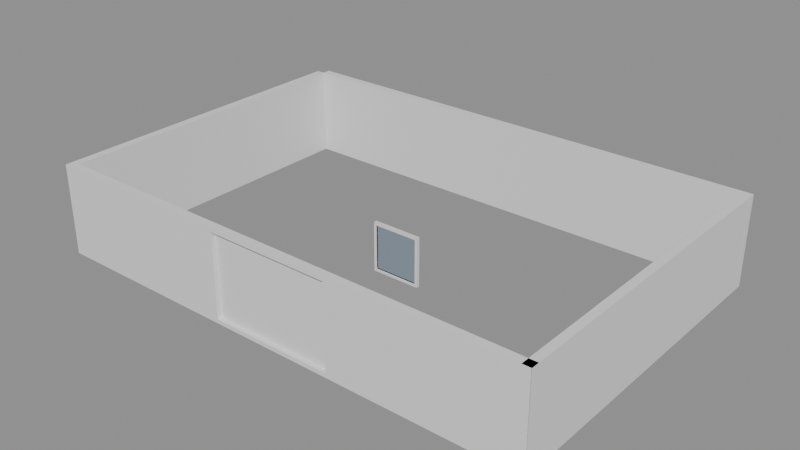 # Source: e1959_after.blend  (saved by Blender 5.2.44; exported with 4.5.12 LTS)
import bpy
from mathutils import Matrix  # noqa: F401  (used for matrix-valued properties, if any)

bpy.ops.wm.read_factory_settings(use_empty=True)
scene = bpy.context.scene
scene.name = 'Scene'

# ---- materials (node trees are filled in below, after node groups)
mat_ladrillo_rojo = bpy.data.materials.new('Ladrillo_Rojo')
mat_marco_pintura = bpy.data.materials.new('Marco_Pintura')
mat_vidrio = bpy.data.materials.new('Vidrio')

# ---- material node trees
mat_ladrillo_rojo.use_nodes = True; mat_ladrillo_rojo.node_tree.nodes.clear()
_N = mat_ladrillo_rojo.node_tree.nodes; _L = mat_ladrillo_rojo.node_tree.links
n0 = _N.new('ShaderNodeBsdfPrincipled'); n0.name = 'Principled BSDF'; n0.location = (-200, 100)
n0.inputs[3].default_value = 1.45
n0.inputs[10].default_value = 0.005
n1 = _N.new('ShaderNodeOutputMaterial'); n1.name = 'Material Output'; n1.location = (200, 100)
_L.new(n0.outputs[0], n1.inputs[0])
n1.is_active_output = True
mat_marco_pintura.use_nodes = True; mat_marco_pintura.node_tree.nodes.clear()
_N = mat_marco_pintura.node_tree.nodes; _L = mat_marco_pintura.node_tree.links
n0 = _N.new('ShaderNodeBsdfPrincipled'); n0.name = 'Principled BSDF'; n0.location = (-200, 100)
n0.inputs[3].default_value = 1.45
n0.inputs[10].default_value = 0.005
n1 = _N.new('ShaderNodeOutputMaterial'); n1.name = 'Material Output'; n1.location = (200, 100)
_L.new(n0.outputs[0], n1.inputs[0])
n1.is_active_output = True
mat_vidrio.use_nodes = True; mat_vidrio.node_tree.nodes.clear()
_N = mat_vidrio.node_tree.nodes; _L = mat_vidrio.node_tree.links
n0 = _N.new('ShaderNodeBsdfPrincipled'); n0.name = 'Principled BSDF'; n0.location = (-200, 100)
n0.inputs[0].default_value = (0.7, 0.85, 1.0, 1.0)
n0.inputs[2].default_value = 0.05
n0.inputs[3].default_value = 1.45
n0.inputs[10].default_value = 0.005
n0.inputs[18].default_value = 1.0
n1 = _N.new('ShaderNodeOutputMaterial'); n1.name = 'Material Output'; n1.location = (200, 100)
_L.new(n0.outputs[0], n1.inputs[0])
n1.is_active_output = True

# ---- meshes
me_muro_frente_cuerpo_mesh = bpy.data.meshes.new('Muro_Frente_Cuerpo_mesh')
me_muro_frente_cuerpo_mesh.from_pydata([(0.0, 0.0, 0.0), (12.0, 0.0, 0.0), (12.0, 0.2, 0.0), (7.5, 0.105, 0.1), (0.0, 0.2, 0.0), (4.5, 0.105, 0.1), (0.0, 0.0, 2.2), (12.0, 0.0, 2.2), (12.0, 0.2, 2.2), (7.5, 0.105, 2.1), (0.0, 0.2, 2.2), (4.5, 0.105, 2.1), (4.5, 0.0, 0.1), (7.5, 0.0, 0.1), (7.5, 0.0, 2.1), (4.5, 0.0, 2.1)], [], [(0, 1, 2, 4), (6, 7, 8, 10), (13, 1, 7, 6, 0, 12, 15, 14), (12, 0, 1, 13), (1, 2, 8, 7), (2, 4, 10, 8), (4, 0, 6, 10), (12, 5, 3, 13), (15, 11, 9, 14), (14, 9, 3, 13), (3, 9, 11, 5), (5, 11, 15, 12)])
me_muro_frente_cuerpo_mesh.materials.append(mat_ladrillo_rojo)
me_muro_frente_cuerpo_mesh.materials.append(None)
me_muro_frente_cuerpo_mesh.update()
me_muro_atras_cuerpo_mesh = bpy.data.meshes.new('Muro_Atras_Cuerpo_mesh')
me_muro_atras_cuerpo_mesh.from_pydata([(0.0, 0.0, 0.0), (12.0, 0.0, 0.0), (12.0, 0.2, 0.0), (0.0, 0.2, 0.0), (0.0, 0.0, 2.2), (12.0, 0.0, 2.2), (12.0, 0.2, 2.2), (0.0, 0.2, 2.2)], [], [(0, 1, 2, 3), (4, 5, 6, 7), (0, 1, 5, 4), (1, 2, 6, 5), (2, 3, 7, 6), (3, 0, 4, 7)])
me_muro_atras_cuerpo_mesh.materials.append(mat_ladrillo_rojo)
me_muro_atras_cuerpo_mesh.update()
me_muro_izq_cuerpo_mesh = bpy.data.meshes.new('Muro_Izq_Cuerpo_mesh')
me_muro_izq_cuerpo_mesh.from_pydata([(0.0, 0.0, 0.0), (8.0, 0.0, 0.0), (8.0, 0.2, 0.0), (0.0, 0.2, 0.0), (0.0, 0.0, 2.2), (8.0, 0.0, 2.2), (8.0, 0.2, 2.2), (0.0, 0.2, 2.2)], [], [(0, 1, 2, 3), (4, 5, 6, 7), (0, 1, 5, 4), (1, 2, 6, 5), (2, 3, 7, 6), (3, 0, 4, 7)])
me_muro_izq_cuerpo_mesh.materials.append(mat_ladrillo_rojo)
me_muro_izq_cuerpo_mesh.update()
me_muro_der_cuerpo_mesh = bpy.data.meshes.new('Muro_Der_Cuerpo_mesh')
me_muro_der_cuerpo_mesh.from_pydata([(0.0, 0.0, 0.0), (8.0, 0.0, 0.0), (8.0, 0.2, 0.0), (0.0, 0.2, 0.0), (0.0, 0.0, 2.2), (8.0, 0.0, 2.2), (8.0, 0.2, 2.2), (0.0, 0.2, 2.2)], [], [(0, 1, 2, 3), (4, 5, 6, 7), (0, 1, 5, 4), (1, 2, 6, 5), (2, 3, 7, 6), (3, 0, 4, 7)])
me_muro_der_cuerpo_mesh.materials.append(mat_ladrillo_rojo)
me_muro_der_cuerpo_mesh.update()
me_ventana_nuevo_jamba_izq_mesh = bpy.data.meshes.new('Ventana_Nuevo_Jamba_Izq_mesh')
me_ventana_nuevo_jamba_izq_mesh.from_pydata([(0.0, 0.0, 0.0), (0.06, 0.0, 0.0), (0.06, 0.08, 0.0), (0.0, 0.08, 0.0), (0.0, 0.0, 1.2), (0.06, 0.0, 1.2), (0.06, 0.08, 1.2), (0.0, 0.08, 1.2)], [], [(0, 1, 2, 3), (4, 5, 6, 7), (0, 1, 5, 4), (1, 2, 6, 5), (2, 3, 7, 6), (3, 0, 4, 7)])
me_ventana_nuevo_jamba_izq_mesh.materials.append(mat_marco_pintura)
me_ventana_nuevo_jamba_izq_mesh.update()
me_ventana_nuevo_jamba_der_mesh = bpy.data.meshes.new('Ventana_Nuevo_Jamba_Der_mesh')
me_ventana_nuevo_jamba_der_mesh.from_pydata([(0.0, 0.0, 0.0), (0.06, 0.0, 0.0), (0.06, 0.08, 0.0), (0.0, 0.08, 0.0), (0.0, 0.0, 1.2), (0.06, 0.0, 1.2), (0.06, 0.08, 1.2), (0.0, 0.08, 1.2)], [], [(0, 1, 2, 3), (4, 5, 6, 7), (0, 1, 5, 4), (1, 2, 6, 5), (2, 3, 7, 6), (3, 0, 4, 7)])
me_ventana_nuevo_jamba_der_mesh.materials.append(mat_marco_pintura)
me_ventana_nuevo_jamba_der_mesh.update()
me_ventana_nuevo_trav_inf_mesh = bpy.data.meshes.new('Ventana_Nuevo_Trav_Inf_mesh')
me_ventana_nuevo_trav_inf_mesh.from_pydata([(0.0, 0.0, 0.0), (1.08, 0.0, 0.0), (1.08, 0.08, 0.0), (0.0, 0.08, 0.0), (0.0, 0.0, 0.06), (1.08, 0.0, 0.06), (1.08, 0.08, 0.06), (0.0, 0.08, 0.06)], [], [(0, 1, 2, 3), (4, 5, 6, 7), (0, 1, 5, 4), (1, 2, 6, 5), (2, 3, 7, 6), (3, 0, 4, 7)])
me_ventana_nuevo_trav_inf_mesh.materials.append(mat_marco_pintura)
me_ventana_nuevo_trav_inf_mesh.update()
me_ventana_nuevo_trav_sup_mesh = bpy.data.meshes.new('Ventana_Nuevo_Trav_Sup_mesh')
me_ventana_nuevo_trav_sup_mesh.from_pydata([(0.0, 0.0, 0.0), (1.08, 0.0, 0.0), (1.08, 0.08, 0.0), (0.0, 0.08, 0.0), (0.0, 0.0, 0.06), (1.08, 0.0, 0.06), (1.08, 0.08, 0.06), (0.0, 0.08, 0.06)], [], [(0, 1, 2, 3), (4, 5, 6, 7), (0, 1, 5, 4), (1, 2, 6, 5), (2, 3, 7, 6), (3, 0, 4, 7)])
me_ventana_nuevo_trav_sup_mesh.materials.append(mat_marco_pintura)
me_ventana_nuevo_trav_sup_mesh.update()
me_ventana_nuevo_vidrio_1_1_mesh = bpy.data.meshes.new('Ventana_Nuevo_Vidrio_1_1_mesh')
me_ventana_nuevo_vidrio_1_1_mesh.from_pydata([(0.0, 0.0, 0.0), (1.08, 0.0, 0.0), (1.08, 0.06, 0.0), (0.0, 0.06, 0.0), (0.0, 0.0, 1.08), (1.08, 0.0, 1.08), (1.08, 0.06, 1.08), (0.0, 0.06, 1.08)], [], [(0, 1, 2, 3), (4, 5, 6, 7), (0, 1, 5, 4), (1, 2, 6, 5), (2, 3, 7, 6), (3, 0, 4, 7)])
me_ventana_nuevo_vidrio_1_1_mesh.materials.append(mat_vidrio)
me_ventana_nuevo_vidrio_1_1_mesh.update()

# ---- objects
ob_muro_frente = bpy.data.objects.new('Muro_Frente', None)
ob_muro_frente_cuerpo = bpy.data.objects.new('Muro_Frente_Cuerpo', me_muro_frente_cuerpo_mesh)
ob_muro_atras = bpy.data.objects.new('Muro_Atras', None)
ob_muro_atras_cuerpo = bpy.data.objects.new('Muro_Atras_Cuerpo', me_muro_atras_cuerpo_mesh)
ob_muro_izq = bpy.data.objects.new('Muro_Izq', None)
ob_muro_izq_cuerpo = bpy.data.objects.new('Muro_Izq_Cuerpo', me_muro_izq_cuerpo_mesh)
ob_muro_der = bpy.data.objects.new('Muro_Der', None)
ob_muro_der_cuerpo = bpy.data.objects.new('Muro_Der_Cuerpo', me_muro_der_cuerpo_mesh)
ob_ventana_nuevo = bpy.data.objects.new('Ventana_Nuevo', None)
ob_ventana_nuevo_jamba_izq = bpy.data.objects.new('Ventana_Nuevo_Jamba_Izq', me_ventana_nuevo_jamba_izq_mesh)
ob_ventana_nuevo_jamba_der = bpy.data.objects.new('Ventana_Nuevo_Jamba_Der', me_ventana_nuevo_jamba_der_mesh)
ob_ventana_nuevo_trav_inf = bpy.data.objects.new('Ventana_Nuevo_Trav_Inf', me_ventana_nuevo_trav_inf_mesh)
ob_ventana_nuevo_trav_sup = bpy.data.objects.new('Ventana_Nuevo_Trav_Sup', me_ventana_nuevo_trav_sup_mesh)
ob_ventana_nuevo_vidrio_1_1 = bpy.data.objects.new('Ventana_Nuevo_Vidrio_1_1', me_ventana_nuevo_vidrio_1_1_mesh)

# ---- transforms, parenting, visibility, modifiers, constraints
ob_muro_frente.location = (-6.0, -4.0, 0.0)
ob_muro_frente.empty_display_type = 'ARROWS'
ob_muro_frente_cuerpo.parent = ob_muro_frente
ob_muro_frente_cuerpo.location = (0.0, 0.0, 0.0)
ob_muro_atras.location = (-6.0, 4.0, 0.0)
ob_muro_atras.empty_display_type = 'ARROWS'
ob_muro_atras_cuerpo.parent = ob_muro_atras
ob_muro_atras_cuerpo.location = (0.0, 0.0, 0.0)
ob_muro_izq.location = (-6.0, -4.0, 0.0)
ob_muro_izq.rotation_euler = (0.0, 0.0, 1.571)
ob_muro_izq.empty_display_type = 'ARROWS'
ob_muro_izq_cuerpo.parent = ob_muro_izq
ob_muro_izq_cuerpo.location = (0.0, 0.0, 0.0)
ob_muro_der.location = (6.0, -4.0, 0.0)
ob_muro_der.rotation_euler = (0.0, 0.0, 1.571)
ob_muro_der.empty_display_type = 'ARROWS'
ob_muro_der_cuerpo.parent = ob_muro_der
ob_muro_der_cuerpo.location = (0.0, 0.0, 0.0)
ob_ventana_nuevo.location = (-0.5, -0.3, 0.0)
ob_ventana_nuevo.empty_display_type = 'ARROWS'
ob_ventana_nuevo_jamba_izq.parent = ob_ventana_nuevo
ob_ventana_nuevo_jamba_izq.location = (0.0, 0.0, 0.0)
ob_ventana_nuevo_jamba_der.parent = ob_ventana_nuevo
ob_ventana_nuevo_jamba_der.location = (1.14, 0.0, 0.0)
ob_ventana_nuevo_trav_inf.parent = ob_ventana_nuevo
ob_ventana_nuevo_trav_inf.location = (0.06, 0.0, 0.0)
ob_ventana_nuevo_trav_sup.parent = ob_ventana_nuevo
ob_ventana_nuevo_trav_sup.location = (0.06, 0.0, 1.14)
ob_ventana_nuevo_vidrio_1_1.parent = ob_ventana_nuevo
ob_ventana_nuevo_vidrio_1_1.location = (0.06, 0.02, 0.06)

# ---- collection membership
scene.collection.objects.link(ob_muro_frente)
scene.collection.objects.link(ob_muro_frente_cuerpo)
scene.collection.objects.link(ob_muro_atras)
scene.collection.objects.link(ob_muro_atras_cuerpo)
scene.collection.objects.link(ob_muro_izq)
scene.collection.objects.link(ob_muro_izq_cuerpo)
scene.collection.objects.link(ob_muro_der)
scene.collection.objects.link(ob_muro_der_cuerpo)
scene.collection.objects.link(ob_ventana_nuevo)
scene.collection.objects.link(ob_ventana_nuevo_jamba_izq)
scene.collection.objects.link(ob_ventana_nuevo_jamba_der)
scene.collection.objects.link(ob_ventana_nuevo_trav_inf)
scene.collection.objects.link(ob_ventana_nuevo_trav_sup)
scene.collection.objects.link(ob_ventana_nuevo_vidrio_1_1)

# ---- scene / render settings (as saved in the file)
scene.frame_start = 1; scene.frame_end = 250; scene.frame_set(1)
scene.render.engine = 'BLENDER_EEVEE_NEXT'
scene.render.bake_bias = 0.0
scene.render.bake_samples = 0
scene.render.compositor_device = 'GPU'
scene.eevee.use_volume_custom_range = False
scene.eevee.fast_gi_thickness_near = 0.1
scene.eevee.fast_gi_thickness_far = 0.0
scene.eevee.ray_tracing_options.screen_trace_thickness = 0.1
bpy.context.view_layer.update()

# ---- added for rendering (the .blend has no active camera and no usable light): camera, sun + grey world if the file has none
cam_auto = bpy.data.cameras.new('AutoCamera')
cam_auto.lens = 50.0
cam_auto.sensor_width = 36.0
cam_auto.clip_end = 1000.0
ob_auto_camera = bpy.data.objects.new('AutoCamera', cam_auto)
scene.collection.objects.link(ob_auto_camera)
ob_auto_camera.location = (13.652, -16.4024, 12.1016)
ob_auto_camera.rotation_euler = (1.09748, -7.21219e-08, 0.694738)
scene.camera = ob_auto_camera
light_auto_sun = bpy.data.lights.new('AutoSun', 'SUN')
light_auto_sun.energy = 3.0
light_auto_sun.angle = 0.0523599
ob_auto_sun = bpy.data.objects.new('AutoSun', light_auto_sun)
scene.collection.objects.link(ob_auto_sun)
ob_auto_sun.rotation_euler = (0.872665, 0.174533, 0.523599)
if scene.world is None:
    world_auto = bpy.data.worlds.new('AutoWorld')
    world_auto.color = (0.3, 0.3, 0.3)
    scene.world = world_auto
bpy.context.view_layer.update()
